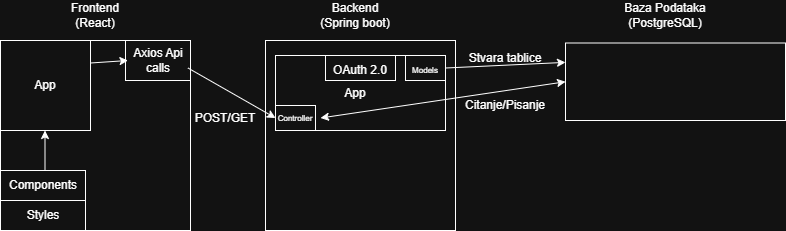

The diagram above was exported from draw.io. Its source (the exported page's mxGraphModel, read from the mxfile embedded in the PNG):
<mxGraphModel dx="1042" dy="562" grid="1" gridSize="10" guides="1" tooltips="1" connect="1" arrows="1" fold="1" page="1" pageScale="1" pageWidth="827" pageHeight="1169" math="0" shadow="0">
  <root>
    <mxCell id="0" />
    <mxCell id="1" parent="0" />
    <mxCell id="SS9CtMfXTKr41A7ExWQ6-1" value="" style="whiteSpace=wrap;html=1;aspect=fixed;fillColor=none;" vertex="1" parent="1">
      <mxGeometry x="85" y="140" width="190" height="190" as="geometry" />
    </mxCell>
    <mxCell id="SS9CtMfXTKr41A7ExWQ6-2" value="Frontend&lt;div&gt;(React)&lt;/div&gt;" style="text;html=1;whiteSpace=wrap;strokeColor=none;fillColor=none;align=center;verticalAlign=middle;rounded=0;" vertex="1" parent="1">
      <mxGeometry x="150" y="100" width="60" height="30" as="geometry" />
    </mxCell>
    <mxCell id="SS9CtMfXTKr41A7ExWQ6-3" value="" style="whiteSpace=wrap;html=1;aspect=fixed;fillColor=none;" vertex="1" parent="1">
      <mxGeometry x="85" y="140" width="90" height="90" as="geometry" />
    </mxCell>
    <mxCell id="SS9CtMfXTKr41A7ExWQ6-4" value="App" style="text;html=1;whiteSpace=wrap;strokeColor=none;fillColor=none;align=center;verticalAlign=middle;rounded=0;" vertex="1" parent="1">
      <mxGeometry x="100" y="170" width="60" height="30" as="geometry" />
    </mxCell>
    <mxCell id="SS9CtMfXTKr41A7ExWQ6-5" value="" style="rounded=0;whiteSpace=wrap;html=1;fillColor=none;" vertex="1" parent="1">
      <mxGeometry x="85" y="300" width="85" height="30" as="geometry" />
    </mxCell>
    <mxCell id="SS9CtMfXTKr41A7ExWQ6-6" value="" style="rounded=0;whiteSpace=wrap;html=1;fillColor=none;" vertex="1" parent="1">
      <mxGeometry x="85" y="270" width="85" height="30" as="geometry" />
    </mxCell>
    <mxCell id="SS9CtMfXTKr41A7ExWQ6-7" value="" style="endArrow=classic;html=1;rounded=0;" edge="1" parent="1">
      <mxGeometry width="50" height="50" relative="1" as="geometry">
        <mxPoint x="129.5" y="270" as="sourcePoint" />
        <mxPoint x="129.5" y="230" as="targetPoint" />
      </mxGeometry>
    </mxCell>
    <mxCell id="SS9CtMfXTKr41A7ExWQ6-8" value="Components" style="text;html=1;whiteSpace=wrap;strokeColor=none;fillColor=none;align=center;verticalAlign=middle;rounded=0;" vertex="1" parent="1">
      <mxGeometry x="97.5" y="270" width="60" height="30" as="geometry" />
    </mxCell>
    <mxCell id="SS9CtMfXTKr41A7ExWQ6-9" value="Styles" style="text;html=1;whiteSpace=wrap;strokeColor=none;fillColor=none;align=center;verticalAlign=middle;rounded=0;" vertex="1" parent="1">
      <mxGeometry x="97.5" y="300" width="60" height="30" as="geometry" />
    </mxCell>
    <mxCell id="SS9CtMfXTKr41A7ExWQ6-10" value="" style="rounded=0;whiteSpace=wrap;html=1;fillColor=none;" vertex="1" parent="1">
      <mxGeometry x="210" y="140" width="65" height="40" as="geometry" />
    </mxCell>
    <mxCell id="SS9CtMfXTKr41A7ExWQ6-12" value="Axios Api calls" style="text;html=1;whiteSpace=wrap;strokeColor=none;fillColor=none;align=center;verticalAlign=middle;rounded=0;" vertex="1" parent="1">
      <mxGeometry x="212.5" y="145" width="60" height="30" as="geometry" />
    </mxCell>
    <mxCell id="SS9CtMfXTKr41A7ExWQ6-15" value="" style="endArrow=classic;html=1;rounded=0;exitX=1;exitY=0.25;exitDx=0;exitDy=0;entryX=0;entryY=0.5;entryDx=0;entryDy=0;" edge="1" parent="1" source="SS9CtMfXTKr41A7ExWQ6-3" target="SS9CtMfXTKr41A7ExWQ6-12">
      <mxGeometry width="50" height="50" relative="1" as="geometry">
        <mxPoint x="360" y="260" as="sourcePoint" />
        <mxPoint x="410" y="210" as="targetPoint" />
      </mxGeometry>
    </mxCell>
    <mxCell id="SS9CtMfXTKr41A7ExWQ6-17" value="" style="whiteSpace=wrap;html=1;aspect=fixed;fillColor=none;" vertex="1" parent="1">
      <mxGeometry x="350" y="140" width="190" height="190" as="geometry" />
    </mxCell>
    <mxCell id="SS9CtMfXTKr41A7ExWQ6-19" value="" style="rounded=0;whiteSpace=wrap;html=1;fillColor=none;" vertex="1" parent="1">
      <mxGeometry x="360" y="155" width="170" height="75" as="geometry" />
    </mxCell>
    <mxCell id="SS9CtMfXTKr41A7ExWQ6-20" value="Backend (Spring boot)" style="text;html=1;whiteSpace=wrap;strokeColor=none;fillColor=none;align=center;verticalAlign=middle;rounded=0;" vertex="1" parent="1">
      <mxGeometry x="400" y="100" width="80" height="30" as="geometry" />
    </mxCell>
    <mxCell id="SS9CtMfXTKr41A7ExWQ6-21" value="App" style="text;html=1;whiteSpace=wrap;strokeColor=none;fillColor=none;align=center;verticalAlign=middle;rounded=0;" vertex="1" parent="1">
      <mxGeometry x="410" y="177.5" width="60" height="30" as="geometry" />
    </mxCell>
    <mxCell id="SS9CtMfXTKr41A7ExWQ6-22" value="" style="endArrow=classic;html=1;rounded=0;entryX=0;entryY=0.5;entryDx=0;entryDy=0;exitX=1;exitY=0.75;exitDx=0;exitDy=0;" edge="1" parent="1" source="SS9CtMfXTKr41A7ExWQ6-12" target="SS9CtMfXTKr41A7ExWQ6-28">
      <mxGeometry width="50" height="50" relative="1" as="geometry">
        <mxPoint x="280" y="170" as="sourcePoint" />
        <mxPoint x="400" y="210" as="targetPoint" />
      </mxGeometry>
    </mxCell>
    <mxCell id="SS9CtMfXTKr41A7ExWQ6-23" value="POST/GET" style="text;html=1;whiteSpace=wrap;strokeColor=none;fillColor=none;align=center;verticalAlign=middle;rounded=0;" vertex="1" parent="1">
      <mxGeometry x="280" y="202.5" width="60" height="30" as="geometry" />
    </mxCell>
    <mxCell id="SS9CtMfXTKr41A7ExWQ6-24" value="" style="rounded=0;whiteSpace=wrap;html=1;fillColor=none;" vertex="1" parent="1">
      <mxGeometry x="650" y="142.5" width="220" height="77.5" as="geometry" />
    </mxCell>
    <mxCell id="SS9CtMfXTKr41A7ExWQ6-25" value="Baza Podataka&lt;div&gt;(PostgreSQL)&lt;/div&gt;" style="text;html=1;whiteSpace=wrap;strokeColor=none;fillColor=none;align=center;verticalAlign=middle;rounded=0;" vertex="1" parent="1">
      <mxGeometry x="700" y="100" width="100" height="30" as="geometry" />
    </mxCell>
    <mxCell id="SS9CtMfXTKr41A7ExWQ6-26" value="" style="rounded=0;whiteSpace=wrap;html=1;fillColor=none;" vertex="1" parent="1">
      <mxGeometry x="410" y="155" width="70" height="25" as="geometry" />
    </mxCell>
    <mxCell id="SS9CtMfXTKr41A7ExWQ6-27" value="OAuth 2.0" style="text;html=1;whiteSpace=wrap;strokeColor=none;fillColor=none;align=center;verticalAlign=middle;rounded=0;" vertex="1" parent="1">
      <mxGeometry x="415" y="155" width="60" height="30" as="geometry" />
    </mxCell>
    <mxCell id="SS9CtMfXTKr41A7ExWQ6-28" value="" style="rounded=0;whiteSpace=wrap;html=1;fillColor=none;" vertex="1" parent="1">
      <mxGeometry x="360" y="205" width="40" height="25" as="geometry" />
    </mxCell>
    <mxCell id="SS9CtMfXTKr41A7ExWQ6-29" value="" style="rounded=0;whiteSpace=wrap;html=1;fillColor=none;" vertex="1" parent="1">
      <mxGeometry x="490" y="155" width="40" height="25" as="geometry" />
    </mxCell>
    <mxCell id="SS9CtMfXTKr41A7ExWQ6-33" style="edgeStyle=orthogonalEdgeStyle;rounded=0;orthogonalLoop=1;jettySize=auto;html=1;exitX=0.5;exitY=1;exitDx=0;exitDy=0;" edge="1" parent="1" source="SS9CtMfXTKr41A7ExWQ6-26" target="SS9CtMfXTKr41A7ExWQ6-26">
      <mxGeometry relative="1" as="geometry" />
    </mxCell>
    <mxCell id="SS9CtMfXTKr41A7ExWQ6-35" value="" style="endArrow=classic;html=1;rounded=0;entryX=0;entryY=0.25;entryDx=0;entryDy=0;exitX=1;exitY=0.5;exitDx=0;exitDy=0;" edge="1" parent="1" source="SS9CtMfXTKr41A7ExWQ6-29" target="SS9CtMfXTKr41A7ExWQ6-24">
      <mxGeometry width="50" height="50" relative="1" as="geometry">
        <mxPoint x="350" y="260" as="sourcePoint" />
        <mxPoint x="400" y="210" as="targetPoint" />
      </mxGeometry>
    </mxCell>
    <mxCell id="SS9CtMfXTKr41A7ExWQ6-36" value="Stvara tablice" style="text;html=1;whiteSpace=wrap;strokeColor=none;fillColor=none;align=center;verticalAlign=middle;rounded=0;" vertex="1" parent="1">
      <mxGeometry x="550" y="142.5" width="80" height="30" as="geometry" />
    </mxCell>
    <mxCell id="SS9CtMfXTKr41A7ExWQ6-39" value="" style="endArrow=classic;startArrow=classic;html=1;rounded=0;entryX=0;entryY=0.5;entryDx=0;entryDy=0;exitX=1;exitY=0.5;exitDx=0;exitDy=0;" edge="1" parent="1" source="SS9CtMfXTKr41A7ExWQ6-41" target="SS9CtMfXTKr41A7ExWQ6-24">
      <mxGeometry width="50" height="50" relative="1" as="geometry">
        <mxPoint x="420" y="220" as="sourcePoint" />
        <mxPoint x="400" y="210" as="targetPoint" />
      </mxGeometry>
    </mxCell>
    <mxCell id="SS9CtMfXTKr41A7ExWQ6-40" value="Citanje/Pisanje" style="text;html=1;whiteSpace=wrap;strokeColor=none;fillColor=none;align=center;verticalAlign=middle;rounded=0;" vertex="1" parent="1">
      <mxGeometry x="560" y="190" width="60" height="30" as="geometry" />
    </mxCell>
    <mxCell id="SS9CtMfXTKr41A7ExWQ6-41" value="Controller" style="text;html=1;whiteSpace=wrap;strokeColor=none;fillColor=none;align=center;verticalAlign=middle;rounded=0;fontSize=8;" vertex="1" parent="1">
      <mxGeometry x="355" y="202.5" width="50" height="30" as="geometry" />
    </mxCell>
    <mxCell id="SS9CtMfXTKr41A7ExWQ6-42" value="Models" style="text;html=1;whiteSpace=wrap;strokeColor=none;fillColor=none;align=center;verticalAlign=middle;rounded=0;fontSize=8;" vertex="1" parent="1">
      <mxGeometry x="485" y="155" width="50" height="30" as="geometry" />
    </mxCell>
  </root>
</mxGraphModel>